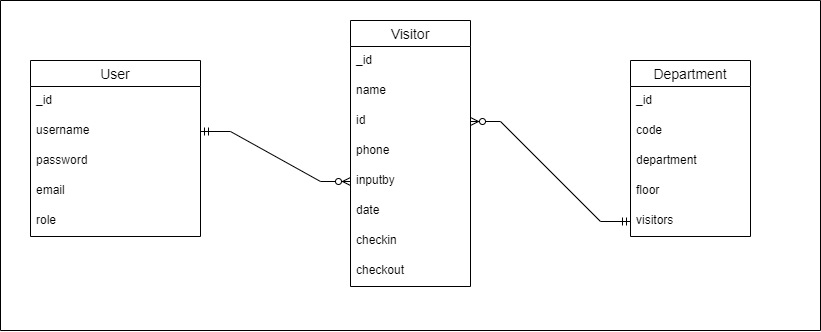

The diagram above was exported from draw.io. Its source (the exported page's mxGraphModel, read from the mxfile embedded in the PNG):
<mxGraphModel dx="1093" dy="567" grid="1" gridSize="10" guides="1" tooltips="1" connect="1" arrows="1" fold="1" page="1" pageScale="1" pageWidth="1100" pageHeight="850" math="0" shadow="0">
  <root>
    <mxCell id="0" />
    <mxCell id="1" parent="0" />
    <mxCell id="UlTJD_ZzHqjbCGrdwrAr-103" value="" style="swimlane;startSize=0;" parent="1" vertex="1">
      <mxGeometry x="150" y="270" width="820" height="330" as="geometry" />
    </mxCell>
    <mxCell id="UlTJD_ZzHqjbCGrdwrAr-55" value="User" style="swimlane;fontStyle=0;childLayout=stackLayout;horizontal=1;startSize=26;horizontalStack=0;resizeParent=1;resizeParentMax=0;resizeLast=0;collapsible=1;marginBottom=0;align=center;fontSize=14;" parent="UlTJD_ZzHqjbCGrdwrAr-103" vertex="1">
      <mxGeometry x="30" y="60" width="170" height="176" as="geometry">
        <mxRectangle x="510" y="320" width="70" height="26" as="alternateBounds" />
      </mxGeometry>
    </mxCell>
    <mxCell id="UlTJD_ZzHqjbCGrdwrAr-56" value="_id" style="text;strokeColor=none;fillColor=none;spacingLeft=4;spacingRight=4;overflow=hidden;rotatable=0;points=[[0,0.5],[1,0.5]];portConstraint=eastwest;fontSize=12;" parent="UlTJD_ZzHqjbCGrdwrAr-55" vertex="1">
      <mxGeometry y="26" width="170" height="30" as="geometry" />
    </mxCell>
    <mxCell id="UlTJD_ZzHqjbCGrdwrAr-57" value="username" style="text;strokeColor=none;fillColor=none;spacingLeft=4;spacingRight=4;overflow=hidden;rotatable=0;points=[[0,0.5],[1,0.5]];portConstraint=eastwest;fontSize=12;" parent="UlTJD_ZzHqjbCGrdwrAr-55" vertex="1">
      <mxGeometry y="56" width="170" height="30" as="geometry" />
    </mxCell>
    <mxCell id="UlTJD_ZzHqjbCGrdwrAr-125" value="password" style="text;strokeColor=none;fillColor=none;spacingLeft=4;spacingRight=4;overflow=hidden;rotatable=0;points=[[0,0.5],[1,0.5]];portConstraint=eastwest;fontSize=12;" parent="UlTJD_ZzHqjbCGrdwrAr-55" vertex="1">
      <mxGeometry y="86" width="170" height="30" as="geometry" />
    </mxCell>
    <mxCell id="UlTJD_ZzHqjbCGrdwrAr-58" value="email" style="text;strokeColor=none;fillColor=none;spacingLeft=4;spacingRight=4;overflow=hidden;rotatable=0;points=[[0,0.5],[1,0.5]];portConstraint=eastwest;fontSize=12;" parent="UlTJD_ZzHqjbCGrdwrAr-55" vertex="1">
      <mxGeometry y="116" width="170" height="30" as="geometry" />
    </mxCell>
    <mxCell id="UlTJD_ZzHqjbCGrdwrAr-61" value="role" style="text;strokeColor=none;fillColor=none;spacingLeft=4;spacingRight=4;overflow=hidden;rotatable=0;points=[[0,0.5],[1,0.5]];portConstraint=eastwest;fontSize=12;" parent="UlTJD_ZzHqjbCGrdwrAr-55" vertex="1">
      <mxGeometry y="146" width="170" height="30" as="geometry" />
    </mxCell>
    <mxCell id="UlTJD_ZzHqjbCGrdwrAr-30" value="Department" style="swimlane;fontStyle=0;childLayout=stackLayout;horizontal=1;startSize=26;horizontalStack=0;resizeParent=1;resizeParentMax=0;resizeLast=0;collapsible=1;marginBottom=0;align=center;fontSize=14;" parent="UlTJD_ZzHqjbCGrdwrAr-103" vertex="1">
      <mxGeometry x="630" y="60" width="120" height="176" as="geometry">
        <mxRectangle x="510" y="320" width="70" height="26" as="alternateBounds" />
      </mxGeometry>
    </mxCell>
    <mxCell id="UlTJD_ZzHqjbCGrdwrAr-31" value="_id" style="text;strokeColor=none;fillColor=none;spacingLeft=4;spacingRight=4;overflow=hidden;rotatable=0;points=[[0,0.5],[1,0.5]];portConstraint=eastwest;fontSize=12;" parent="UlTJD_ZzHqjbCGrdwrAr-30" vertex="1">
      <mxGeometry y="26" width="120" height="30" as="geometry" />
    </mxCell>
    <mxCell id="UlTJD_ZzHqjbCGrdwrAr-33" value="code" style="text;strokeColor=none;fillColor=none;spacingLeft=4;spacingRight=4;overflow=hidden;rotatable=0;points=[[0,0.5],[1,0.5]];portConstraint=eastwest;fontSize=12;" parent="UlTJD_ZzHqjbCGrdwrAr-30" vertex="1">
      <mxGeometry y="56" width="120" height="30" as="geometry" />
    </mxCell>
    <mxCell id="UlTJD_ZzHqjbCGrdwrAr-34" value="department" style="text;strokeColor=none;fillColor=none;spacingLeft=4;spacingRight=4;overflow=hidden;rotatable=0;points=[[0,0.5],[1,0.5]];portConstraint=eastwest;fontSize=12;" parent="UlTJD_ZzHqjbCGrdwrAr-30" vertex="1">
      <mxGeometry y="86" width="120" height="30" as="geometry" />
    </mxCell>
    <mxCell id="UlTJD_ZzHqjbCGrdwrAr-35" value="floor" style="text;strokeColor=none;fillColor=none;spacingLeft=4;spacingRight=4;overflow=hidden;rotatable=0;points=[[0,0.5],[1,0.5]];portConstraint=eastwest;fontSize=12;" parent="UlTJD_ZzHqjbCGrdwrAr-30" vertex="1">
      <mxGeometry y="116" width="120" height="30" as="geometry" />
    </mxCell>
    <mxCell id="UlTJD_ZzHqjbCGrdwrAr-39" value="visitors" style="text;strokeColor=none;fillColor=none;spacingLeft=4;spacingRight=4;overflow=hidden;rotatable=0;points=[[0,0.5],[1,0.5]];portConstraint=eastwest;fontSize=12;" parent="UlTJD_ZzHqjbCGrdwrAr-30" vertex="1">
      <mxGeometry y="146" width="120" height="30" as="geometry" />
    </mxCell>
    <mxCell id="wKjgN6xFlzUk5HX-QEC--14" value="Visitor" style="swimlane;fontStyle=0;childLayout=stackLayout;horizontal=1;startSize=26;horizontalStack=0;resizeParent=1;resizeParentMax=0;resizeLast=0;collapsible=1;marginBottom=0;align=center;fontSize=14;" parent="UlTJD_ZzHqjbCGrdwrAr-103" vertex="1">
      <mxGeometry x="350" y="20" width="120" height="266" as="geometry">
        <mxRectangle x="430" y="450" width="70" height="26" as="alternateBounds" />
      </mxGeometry>
    </mxCell>
    <mxCell id="wKjgN6xFlzUk5HX-QEC--15" value="_id" style="text;strokeColor=none;fillColor=none;spacingLeft=4;spacingRight=4;overflow=hidden;rotatable=0;points=[[0,0.5],[1,0.5]];portConstraint=eastwest;fontSize=12;" parent="wKjgN6xFlzUk5HX-QEC--14" vertex="1">
      <mxGeometry y="26" width="120" height="30" as="geometry" />
    </mxCell>
    <mxCell id="wKjgN6xFlzUk5HX-QEC--16" value="name" style="text;strokeColor=none;fillColor=none;spacingLeft=4;spacingRight=4;overflow=hidden;rotatable=0;points=[[0,0.5],[1,0.5]];portConstraint=eastwest;fontSize=12;" parent="wKjgN6xFlzUk5HX-QEC--14" vertex="1">
      <mxGeometry y="56" width="120" height="30" as="geometry" />
    </mxCell>
    <mxCell id="UlTJD_ZzHqjbCGrdwrAr-102" value="id" style="text;strokeColor=none;fillColor=none;spacingLeft=4;spacingRight=4;overflow=hidden;rotatable=0;points=[[0,0.5],[1,0.5]];portConstraint=eastwest;fontSize=12;" parent="wKjgN6xFlzUk5HX-QEC--14" vertex="1">
      <mxGeometry y="86" width="120" height="30" as="geometry" />
    </mxCell>
    <mxCell id="UlTJD_ZzHqjbCGrdwrAr-41" value="phone" style="text;strokeColor=none;fillColor=none;spacingLeft=4;spacingRight=4;overflow=hidden;rotatable=0;points=[[0,0.5],[1,0.5]];portConstraint=eastwest;fontSize=12;" parent="wKjgN6xFlzUk5HX-QEC--14" vertex="1">
      <mxGeometry y="116" width="120" height="30" as="geometry" />
    </mxCell>
    <mxCell id="UlTJD_ZzHqjbCGrdwrAr-1" value="inputby" style="text;strokeColor=none;fillColor=none;spacingLeft=4;spacingRight=4;overflow=hidden;rotatable=0;points=[[0,0.5],[1,0.5]];portConstraint=eastwest;fontSize=12;" parent="wKjgN6xFlzUk5HX-QEC--14" vertex="1">
      <mxGeometry y="146" width="120" height="30" as="geometry" />
    </mxCell>
    <mxCell id="6PilCrnLICgNEiY4yhi_-39" value="date" style="text;strokeColor=none;fillColor=none;spacingLeft=4;spacingRight=4;overflow=hidden;rotatable=0;points=[[0,0.5],[1,0.5]];portConstraint=eastwest;fontSize=12;" vertex="1" parent="wKjgN6xFlzUk5HX-QEC--14">
      <mxGeometry y="176" width="120" height="30" as="geometry" />
    </mxCell>
    <mxCell id="6PilCrnLICgNEiY4yhi_-40" value="checkin" style="text;strokeColor=none;fillColor=none;spacingLeft=4;spacingRight=4;overflow=hidden;rotatable=0;points=[[0,0.5],[1,0.5]];portConstraint=eastwest;fontSize=12;" vertex="1" parent="wKjgN6xFlzUk5HX-QEC--14">
      <mxGeometry y="206" width="120" height="30" as="geometry" />
    </mxCell>
    <mxCell id="6PilCrnLICgNEiY4yhi_-41" value="checkout" style="text;strokeColor=none;fillColor=none;spacingLeft=4;spacingRight=4;overflow=hidden;rotatable=0;points=[[0,0.5],[1,0.5]];portConstraint=eastwest;fontSize=12;" vertex="1" parent="wKjgN6xFlzUk5HX-QEC--14">
      <mxGeometry y="236" width="120" height="30" as="geometry" />
    </mxCell>
    <mxCell id="6PilCrnLICgNEiY4yhi_-42" value="" style="edgeStyle=entityRelationEdgeStyle;fontSize=12;html=1;endArrow=ERzeroToMany;startArrow=ERmandOne;rounded=0;entryX=0;entryY=0.5;entryDx=0;entryDy=0;" edge="1" parent="UlTJD_ZzHqjbCGrdwrAr-103" source="UlTJD_ZzHqjbCGrdwrAr-57" target="UlTJD_ZzHqjbCGrdwrAr-1">
      <mxGeometry width="100" height="100" relative="1" as="geometry">
        <mxPoint x="380" y="280" as="sourcePoint" />
        <mxPoint x="480" y="180" as="targetPoint" />
      </mxGeometry>
    </mxCell>
    <mxCell id="6PilCrnLICgNEiY4yhi_-43" value="" style="edgeStyle=entityRelationEdgeStyle;fontSize=12;html=1;endArrow=ERzeroToMany;startArrow=ERmandOne;rounded=0;entryX=1;entryY=0.5;entryDx=0;entryDy=0;exitX=0;exitY=0.5;exitDx=0;exitDy=0;" edge="1" parent="UlTJD_ZzHqjbCGrdwrAr-103" source="UlTJD_ZzHqjbCGrdwrAr-39" target="UlTJD_ZzHqjbCGrdwrAr-102">
      <mxGeometry width="100" height="100" relative="1" as="geometry">
        <mxPoint x="380" y="280" as="sourcePoint" />
        <mxPoint x="480" y="180" as="targetPoint" />
      </mxGeometry>
    </mxCell>
  </root>
</mxGraphModel>